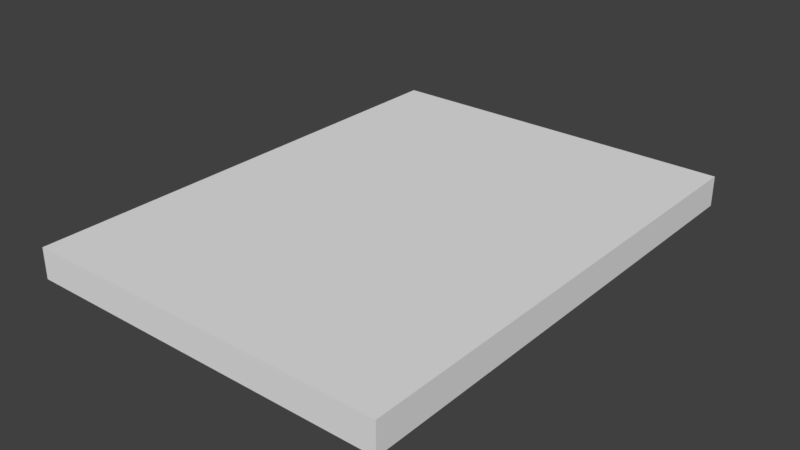 # Source: SM_Wall_4x3x0.25.blend  (saved by Blender 2.79.0; exported with 4.5.12 LTS)
import bpy
from mathutils import Matrix  # noqa: F401  (used for matrix-valued properties, if any)

bpy.ops.wm.read_factory_settings(use_empty=True)
scene = bpy.context.scene
scene.name = 'Scene'

# ---- collections
col_collection_1 = bpy.data.collections.new('Collection 1'); scene.collection.children.link(col_collection_1)

# ---- world
world_world = bpy.data.worlds.new('World'); scene.world = world_world
world_world.color = (0.05088, 0.05088, 0.05088)
world_world.use_sun_shadow = False
world_world.sun_shadow_jitter_overblur = 0.0
world_world.cycles.sampling_method = 'MANUAL'

# ---- meshes
me_vert = bpy.data.meshes.new('Vert')
me_vert.from_pydata([(0.0, 0.0, 0.0), (0.0, -4.0, 0.0), (-3.0, -4.0, 0.0), (-3.0, 0.0, 0.0), (0.0, 0.0, 0.25), (0.0, -4.0, 0.25), (-3.0, -4.0, 0.25), (-3.0, 0.0, 0.25)], [], [(1, 2, 3, 0), (5, 4, 7, 6), (3, 2, 6, 7), (1, 0, 4, 5), (0, 3, 7, 4), (2, 1, 5, 6)])
me_vert.use_remesh_preserve_volume = False
me_vert.use_remesh_preserve_attributes = False
me_vert.use_mirror_vertex_groups = False
me_vert.update()

# ---- objects
ob_sm_wall_4x3x0_25 = bpy.data.objects.new('SM_Wall_4x3x0.25', me_vert)

# ---- transforms, parenting, visibility, modifiers, constraints
ob_sm_wall_4x3x0_25.location = (0.0, 0.0, 0.0)
ob_sm_wall_4x3x0_25.lineart.crease_threshold = 0.0

# ---- collection membership
col_collection_1.objects.link(ob_sm_wall_4x3x0_25)

# ---- scene / render settings (as saved in the file)
scene.frame_start = 1; scene.frame_end = 250; scene.frame_set(1)
scene.render.engine = 'CYCLES'
scene.render.resolution_percentage = 50
scene.render.dither_intensity = 0.0
scene.cycles.use_denoising = False
scene.cycles.samples = 128
scene.cycles.sampling_pattern = 'TABULATED_SOBOL'
scene.cycles.use_adaptive_sampling = False
scene.cycles.use_light_tree = False
scene.cycles.blur_glossy = 0.0
scene.cycles.sample_clamp_indirect = 0.0
scene.view_settings.view_transform = 'Standard'
bpy.context.view_layer.update()

# ---- added for rendering (the .blend has no active camera and no usable light): camera, sun
cam_auto = bpy.data.cameras.new('AutoCamera')
cam_auto.lens = 50.0
cam_auto.sensor_width = 36.0
cam_auto.clip_end = 1000.0
ob_auto_camera = bpy.data.objects.new('AutoCamera', cam_auto)
scene.collection.objects.link(ob_auto_camera)
ob_auto_camera.location = (3.1319, -7.55828, 3.83052)
ob_auto_camera.rotation_euler = (1.09748, -7.21219e-08, 0.694738)
scene.camera = ob_auto_camera
light_auto_sun = bpy.data.lights.new('AutoSun', 'SUN')
light_auto_sun.energy = 3.0
light_auto_sun.angle = 0.0523599
ob_auto_sun = bpy.data.objects.new('AutoSun', light_auto_sun)
scene.collection.objects.link(ob_auto_sun)
ob_auto_sun.rotation_euler = (0.872665, 0.174533, 0.523599)
bpy.context.view_layer.update()
